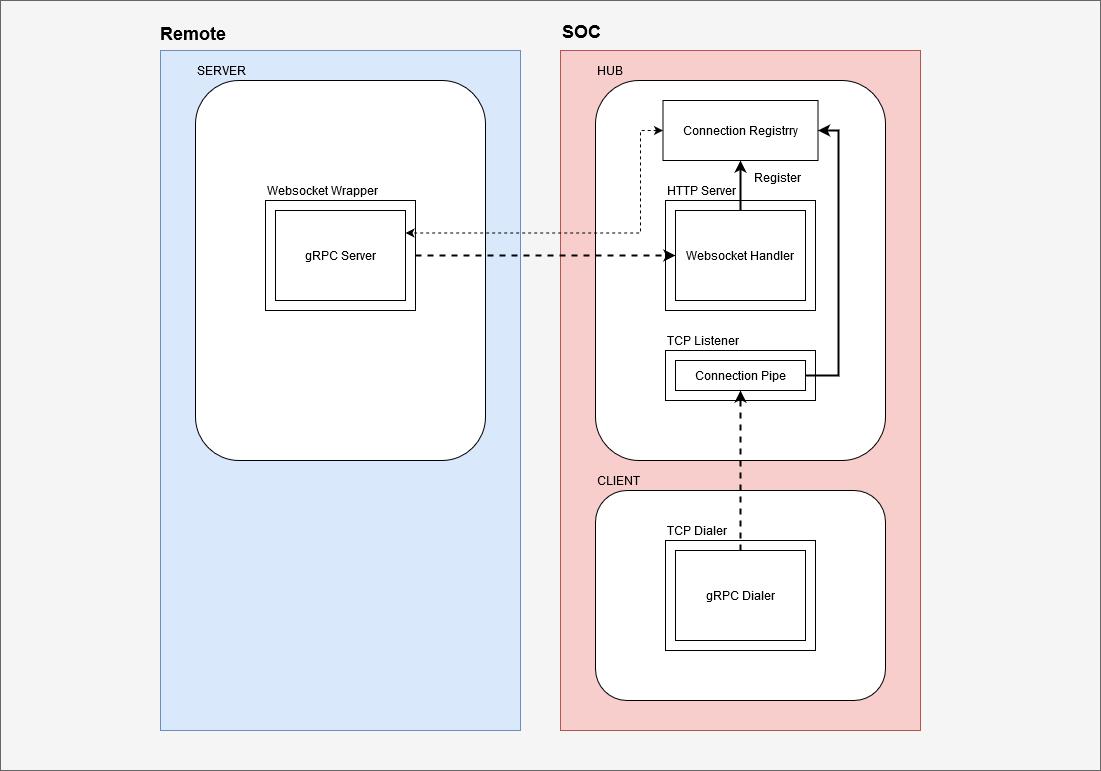

The diagram above was exported from draw.io. Its source (the exported page's mxGraphModel, read from the mxfile embedded in the PNG):
<mxGraphModel dx="1422" dy="1619" grid="1" gridSize="10" guides="1" tooltips="1" connect="1" arrows="1" fold="1" page="1" pageScale="1" pageWidth="1100" pageHeight="850" background="#FFFFFF" math="0" shadow="0">
  <root>
    <mxCell id="0" />
    <mxCell id="1" parent="0" />
    <mxCell id="4LkSAw89fBQMojhtLJh6-38" value="" style="rounded=0;whiteSpace=wrap;html=1;fontSize=12;align=center;fillColor=#f5f5f5;strokeColor=#666666;fontColor=#333333;" vertex="1" parent="1">
      <mxGeometry y="-10" width="1100" height="770" as="geometry" />
    </mxCell>
    <mxCell id="4LkSAw89fBQMojhtLJh6-2" value="&lt;h2&gt;SOC&lt;/h2&gt;" style="rounded=0;whiteSpace=wrap;html=1;align=left;labelPosition=center;verticalLabelPosition=top;verticalAlign=bottom;spacingBottom=-10;fillColor=#f8cecc;strokeColor=#b85450;" vertex="1" parent="1">
      <mxGeometry x="560" y="40" width="360" height="680" as="geometry" />
    </mxCell>
    <mxCell id="4LkSAw89fBQMojhtLJh6-3" value="&lt;div&gt;HUB&lt;/div&gt;" style="rounded=1;whiteSpace=wrap;html=1;align=left;labelPosition=center;verticalLabelPosition=top;verticalAlign=bottom;" vertex="1" parent="1">
      <mxGeometry x="595" y="70" width="290" height="380" as="geometry" />
    </mxCell>
    <mxCell id="4LkSAw89fBQMojhtLJh6-10" value="HTTP Server" style="rounded=0;whiteSpace=wrap;html=1;align=left;labelPosition=center;verticalLabelPosition=top;verticalAlign=bottom;" vertex="1" parent="1">
      <mxGeometry x="665" y="190" width="150" height="110" as="geometry" />
    </mxCell>
    <mxCell id="4LkSAw89fBQMojhtLJh6-1" value="&lt;div align=&quot;left&quot;&gt;&lt;h2&gt;&lt;font face=&quot;Helvetica&quot;&gt;Remote&lt;/font&gt;&lt;/h2&gt;&lt;/div&gt;" style="rounded=0;html=1;align=left;labelPosition=center;verticalLabelPosition=top;verticalAlign=bottom;whiteSpace=wrap;spacing=0;spacingTop=0;spacingLeft=0;spacingBottom=-10;fillColor=#dae8fc;strokeColor=#6c8ebf;" vertex="1" parent="1">
      <mxGeometry x="160" y="40" width="360" height="680" as="geometry" />
    </mxCell>
    <mxCell id="4LkSAw89fBQMojhtLJh6-4" value="SERVER" style="rounded=1;whiteSpace=wrap;html=1;align=left;labelPosition=center;verticalLabelPosition=top;verticalAlign=bottom;" vertex="1" parent="1">
      <mxGeometry x="195" y="70" width="290" height="380" as="geometry" />
    </mxCell>
    <mxCell id="4LkSAw89fBQMojhtLJh6-36" style="edgeStyle=orthogonalEdgeStyle;rounded=0;orthogonalLoop=1;jettySize=auto;html=1;entryX=0;entryY=0.5;entryDx=0;entryDy=0;fontSize=12;dashed=1;strokeWidth=2;" edge="1" parent="1" source="4LkSAw89fBQMojhtLJh6-7" target="4LkSAw89fBQMojhtLJh6-24">
      <mxGeometry relative="1" as="geometry" />
    </mxCell>
    <mxCell id="4LkSAw89fBQMojhtLJh6-7" value="Websocket Wrapper" style="rounded=0;whiteSpace=wrap;html=1;align=left;labelPosition=center;verticalLabelPosition=top;verticalAlign=bottom;" vertex="1" parent="1">
      <mxGeometry x="265" y="190" width="150" height="110" as="geometry" />
    </mxCell>
    <mxCell id="4LkSAw89fBQMojhtLJh6-6" value="gRPC Server" style="rounded=0;whiteSpace=wrap;html=1;align=center;" vertex="1" parent="1">
      <mxGeometry x="275" y="200" width="130" height="90" as="geometry" />
    </mxCell>
    <mxCell id="4LkSAw89fBQMojhtLJh6-15" style="edgeStyle=orthogonalEdgeStyle;rounded=0;orthogonalLoop=1;jettySize=auto;html=1;strokeWidth=2;" edge="1" parent="1" target="4LkSAw89fBQMojhtLJh6-14">
      <mxGeometry relative="1" as="geometry">
        <mxPoint x="740" y="200" as="sourcePoint" />
      </mxGeometry>
    </mxCell>
    <mxCell id="4LkSAw89fBQMojhtLJh6-17" value="Register" style="edgeLabel;html=1;align=center;verticalAlign=middle;resizable=0;points=[];fontSize=12;" vertex="1" connectable="0" parent="4LkSAw89fBQMojhtLJh6-15">
      <mxGeometry x="0.2" y="-3" relative="1" as="geometry">
        <mxPoint x="33" y="-4" as="offset" />
      </mxGeometry>
    </mxCell>
    <mxCell id="4LkSAw89fBQMojhtLJh6-37" style="edgeStyle=orthogonalEdgeStyle;rounded=0;orthogonalLoop=1;jettySize=auto;html=1;entryX=1;entryY=0.25;entryDx=0;entryDy=0;dashed=1;fontSize=12;startArrow=classic;startFill=1;strokeWidth=1;" edge="1" parent="1" source="4LkSAw89fBQMojhtLJh6-14" target="4LkSAw89fBQMojhtLJh6-6">
      <mxGeometry relative="1" as="geometry">
        <Array as="points">
          <mxPoint x="640" y="120" />
          <mxPoint x="640" y="223" />
        </Array>
      </mxGeometry>
    </mxCell>
    <mxCell id="4LkSAw89fBQMojhtLJh6-14" value="Connection Registrry" style="rounded=0;whiteSpace=wrap;html=1;align=center;" vertex="1" parent="1">
      <mxGeometry x="662.5" y="90" width="155" height="60" as="geometry" />
    </mxCell>
    <mxCell id="4LkSAw89fBQMojhtLJh6-20" value="CLIENT" style="rounded=1;whiteSpace=wrap;html=1;align=left;labelPosition=center;verticalLabelPosition=top;verticalAlign=bottom;" vertex="1" parent="1">
      <mxGeometry x="595" y="480" width="290" height="210" as="geometry" />
    </mxCell>
    <mxCell id="4LkSAw89fBQMojhtLJh6-23" value="TCP Dialer" style="rounded=0;whiteSpace=wrap;html=1;align=left;labelPosition=center;verticalLabelPosition=top;verticalAlign=bottom;" vertex="1" parent="1">
      <mxGeometry x="665" y="530" width="150" height="110" as="geometry" />
    </mxCell>
    <mxCell id="4LkSAw89fBQMojhtLJh6-24" value="Websocket Handler" style="rounded=0;whiteSpace=wrap;html=1;align=center;" vertex="1" parent="1">
      <mxGeometry x="675" y="200" width="130" height="90" as="geometry" />
    </mxCell>
    <mxCell id="4LkSAw89fBQMojhtLJh6-25" value="gRPC Dialer" style="rounded=0;whiteSpace=wrap;html=1;align=center;" vertex="1" parent="1">
      <mxGeometry x="675" y="540" width="130" height="90" as="geometry" />
    </mxCell>
    <mxCell id="4LkSAw89fBQMojhtLJh6-30" value="TCP Listener" style="rounded=0;whiteSpace=wrap;html=1;align=left;labelPosition=center;verticalLabelPosition=top;verticalAlign=bottom;" vertex="1" parent="1">
      <mxGeometry x="665" y="340" width="150" height="50" as="geometry" />
    </mxCell>
    <mxCell id="4LkSAw89fBQMojhtLJh6-33" style="edgeStyle=orthogonalEdgeStyle;rounded=0;orthogonalLoop=1;jettySize=auto;html=1;entryX=1;entryY=0.5;entryDx=0;entryDy=0;fontSize=12;strokeWidth=2;" edge="1" parent="1" source="4LkSAw89fBQMojhtLJh6-28" target="4LkSAw89fBQMojhtLJh6-14">
      <mxGeometry relative="1" as="geometry">
        <Array as="points">
          <mxPoint x="838" y="365" />
          <mxPoint x="838" y="120" />
        </Array>
      </mxGeometry>
    </mxCell>
    <mxCell id="4LkSAw89fBQMojhtLJh6-28" value="Connection Pipe" style="rounded=0;whiteSpace=wrap;html=1;align=center;" vertex="1" parent="1">
      <mxGeometry x="675" y="350" width="130" height="30" as="geometry" />
    </mxCell>
    <mxCell id="4LkSAw89fBQMojhtLJh6-32" style="edgeStyle=orthogonalEdgeStyle;rounded=0;orthogonalLoop=1;jettySize=auto;html=1;entryX=0.5;entryY=1;entryDx=0;entryDy=0;dashed=1;fontSize=12;strokeWidth=2;" edge="1" parent="1" source="4LkSAw89fBQMojhtLJh6-25" target="4LkSAw89fBQMojhtLJh6-28">
      <mxGeometry relative="1" as="geometry" />
    </mxCell>
  </root>
</mxGraphModel>